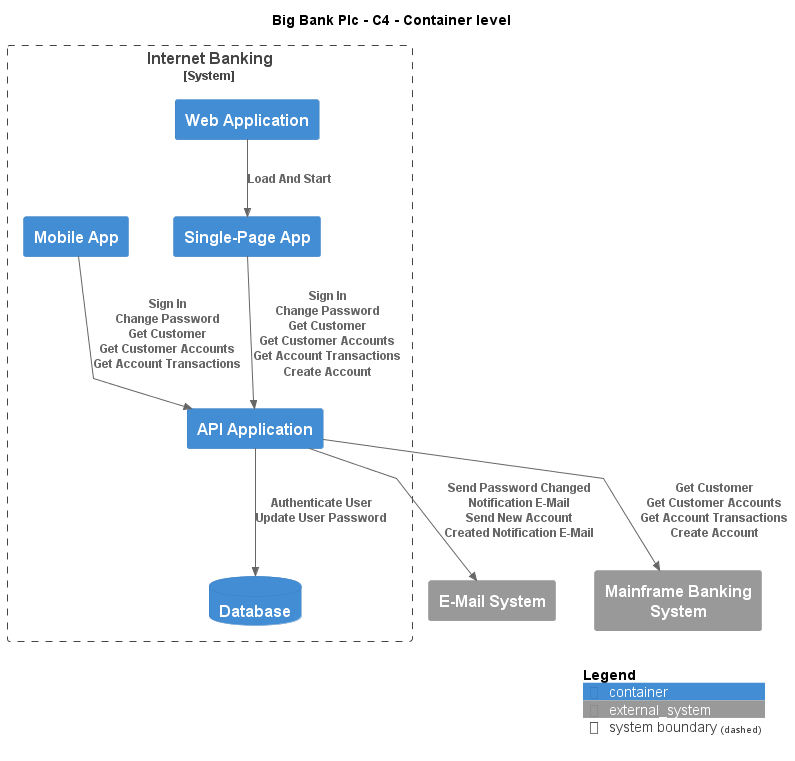

The diagram above was rendered by PlantUML. Its source (embedded in the PNG):
@startuml
!include ..\..\.c4s\C4_Container.puml

AddElementTag("c4interflow:lifecycle:new", $bgColor=green, $fontColor=#ffffff, $borderColor=green, $shadowing="False")
AddElementTag("c4interflow:lifecycle:changed", $bgColor=orange, $fontColor=#ffffff, $borderColor=orange, $shadowing="False")
AddElementTag("c4interflow:lifecycle:removed", $bgColor=red, $fontColor=#ffffff, $borderColor=red, $shadowing="False")

AddRelTag("c4interflow:lifecycle:new", $textColor=green, $lineColor=green)
AddRelTag("c4interflow:lifecycle:changed", $textColor=orange, $lineColor=orange)
AddRelTag("c4interflow:lifecycle:removed", $textColor=red, $lineColor=red)

SHOW_PERSON_PORTRAIT()
LAYOUT_TOP_DOWN()

skinparam linetype polyline

title Big Bank Plc - C4 - Container level


System_Boundary(BigBankPlc.SoftwareSystems.InternetBanking, "Internet Banking") {
    Container(BigBankPlc.SoftwareSystems.InternetBanking.Containers.WebApplication, "Web Application", "", "")
    Container(BigBankPlc.SoftwareSystems.InternetBanking.Containers.SinglePageApp, "Single-Page App", "", "")
    Container(BigBankPlc.SoftwareSystems.InternetBanking.Containers.APIApplication, "API Application", "", "")
    ContainerDb(BigBankPlc.SoftwareSystems.InternetBanking.Containers.Database, "Database", "", "")
    Container(BigBankPlc.SoftwareSystems.InternetBanking.Containers.MobileApp, "Mobile App", "", "")
}
System_Ext(BigBankPlc.SoftwareSystems.EMailSystem, "E-Mail System", "")
System_Ext(BigBankPlc.SoftwareSystems.MainframeBankingSystem, "Mainframe Banking System", "")

Rel(BigBankPlc.SoftwareSystems.InternetBanking.Containers.WebApplication, BigBankPlc.SoftwareSystems.InternetBanking.Containers.SinglePageApp, "Load And Start")
Rel(BigBankPlc.SoftwareSystems.InternetBanking.Containers.SinglePageApp, BigBankPlc.SoftwareSystems.InternetBanking.Containers.APIApplication, "Sign In\nChange Password\nGet Customer\nGet Customer Accounts\nGet Account Transactions\nCreate Account")
Rel(BigBankPlc.SoftwareSystems.InternetBanking.Containers.APIApplication, BigBankPlc.SoftwareSystems.InternetBanking.Containers.Database, "Authenticate User\nUpdate User Password")
Rel(BigBankPlc.SoftwareSystems.InternetBanking.Containers.APIApplication, BigBankPlc.SoftwareSystems.EMailSystem, "Send Password Changed Notification E-Mail\nSend New Account Created Notification E-Mail")
Rel(BigBankPlc.SoftwareSystems.InternetBanking.Containers.APIApplication, BigBankPlc.SoftwareSystems.MainframeBankingSystem, "Get Customer\nGet Customer Accounts\nGet Account Transactions\nCreate Account")
Rel(BigBankPlc.SoftwareSystems.InternetBanking.Containers.MobileApp, BigBankPlc.SoftwareSystems.InternetBanking.Containers.APIApplication, "Sign In\nChange Password\nGet Customer\nGet Customer Accounts\nGet Account Transactions")


SHOW_LEGEND()
@enduml